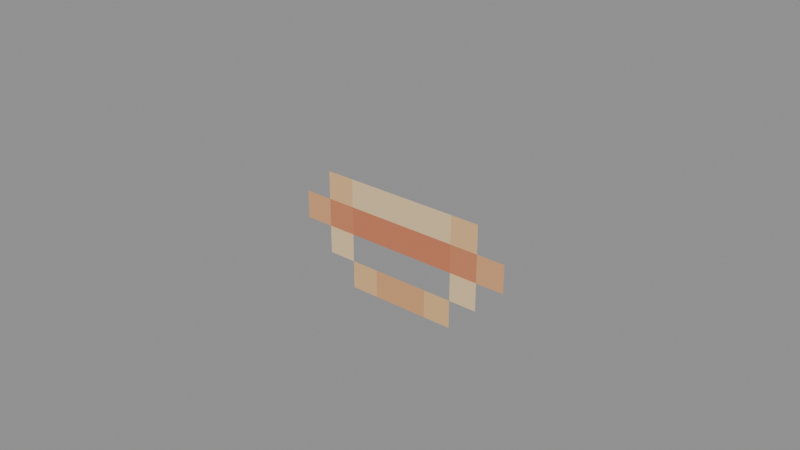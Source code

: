 # Source: Intelligent_Kweebec_Sapling_Models_Attachments_Cosmetics_Head_Mouth.blend  (saved by Blender 5.0.119; exported with 4.5.12 LTS)
import bpy
from mathutils import Matrix  # noqa: F401  (used for matrix-valued properties, if any)

bpy.ops.wm.read_factory_settings(use_empty=True)
scene = bpy.context.scene
scene.name = 'Scene'

# ---- collections
col_widgets = bpy.data.collections.new('Widgets'); scene.collection.children.link(col_widgets)
col_widgets.hide_viewport = True

# ---- images (referenced by path relative to the original .blend; pixels are not part of the script)
import os
ASSET_DIR = os.environ.get("B2B_ASSET_DIR", "")  # directory of the original .blend (textures are referenced by path, not embedded)
HERE = os.path.dirname(os.path.abspath(__file__))  # packed textures are extracted next to this script under _unpacked/

def load_image(name, relpath, width, height, colorspace="sRGB"):
    """Load a texture the original file referenced (path relative to the .blend, or extracted next to this script)."""
    p = next((c for c in (os.path.join(HERE, relpath), os.path.join(ASSET_DIR, relpath)) if relpath and os.path.exists(c)), "")
    if p:
        img = bpy.data.images.load(p, check_existing=True)
        img.name = name
    else:  # same state as the original file: an image datablock whose file is absent (Cycles renders it pink)
        img = bpy.data.images.new(name, width, height)
        img.source = "FILE"
        img.filepath = "//" + (relpath or name)
    img.colorspace_settings.name = colorspace
    return img
img_image_0 = load_image('Image_0', '_unpacked/Image_0.577877ba.png', 512, 64, 'sRGB')

# ---- materials (node trees are filled in below, after node groups)
mat_material_0 = bpy.data.materials.new('Material_0')

# ---- material node trees
mat_material_0.use_nodes = True; mat_material_0.node_tree.nodes.clear()
_N = mat_material_0.node_tree.nodes; _L = mat_material_0.node_tree.links
n0 = _N.new('ShaderNodeBsdfPrincipled'); n0.name = 'Principled BSDF'; n0.location = (10, 300)
n0.inputs[2].default_value = 1.0
n1 = _N.new('ShaderNodeOutputMaterial'); n1.name = 'Material Output'; n1.location = (300, 300)
n2 = _N.new('NodeFrame'); n2.name = 'Frame'; n2.location = (0, 0)
n2.label = 'Alpha Clip'
n2.width = 150
n3 = _N.new('ShaderNodeMath'); n3.name = 'Math'; n3.location = (-340, -20)
n3.operation = 'SUBTRACT'
n3.inputs[0].default_value = 1.0
n4 = _N.new('ShaderNodeMath'); n4.name = 'Math.001'; n4.location = (-540, -20)
n4.operation = 'LESS_THAN'
n4.inputs[1].default_value = 0.05
n5 = _N.new('ShaderNodeTexImage'); n5.name = 'Image Texture'; n5.location = (-840, 210)
n5.label = 'BASE COLOR'
n5.image = img_image_0
n5.interpolation = 'Closest'
n5.extension = 'EXTEND'
n3.parent = n2
n4.parent = n2
_L.new(n0.outputs[0], n1.inputs[0])
_L.new(n3.outputs[0], n0.inputs[4])
_L.new(n4.outputs[0], n3.inputs[1])
_L.new(n5.outputs[0], n0.inputs[0])
_L.new(n5.outputs[1], n4.inputs[0])
n1.is_active_output = True

# ---- meshes
me_mesh_0 = bpy.data.meshes.new('Mesh_0')
me_mesh_0.from_pydata([(-0.625, -6.25e-05, 0.25), (0.625, -6.25e-05, 0.25), (-0.625, -6.25e-05, -0.25), (0.625, -6.25e-05, -0.25)], [], [(0, 2, 1), (2, 3, 1)])
_uv = me_mesh_0.uv_layers.new(name='UVMap')
_uv.uv.foreach_set('vector', [0.0, 0.9844, 0.0, 0.8594, 0.03906, 0.9844, 0.0, 0.8594, 0.03906, 0.8594, 0.03906, 0.9844])
me_mesh_0.materials.append(mat_material_0)
me_mesh_0.update()
me_mesh_0.normals_split_custom_set([tuple(v) for v in zip(*[iter([0.0, -1.0, 0.0, 0.0, -1.0, 0.0, 0.0, -1.0, 0.0, 0.0, -1.0, 0.0, 0.0, -1.0, 0.0, 0.0, -1.0, 0.0])] * 3)])
me_plane = bpy.data.meshes.new('Plane')
me_plane.from_pydata([(-1.0, -6.123e-17, -1.0), (1.0, -6.123e-17, -1.0), (-1.0, 6.123e-17, 1.0), (1.0, 6.123e-17, 1.0)], [], [(0, 1, 3, 2)])
_uv = me_plane.uv_layers.new(name='UVMap')
_uv.uv.foreach_set('vector', [0.0, 0.0, 1.0, 0.0, 1.0, 1.0, 0.0, 1.0])
me_plane.update()
me_cube = bpy.data.meshes.new('Cube')
me_cube.from_pydata([(-0.625, -0.25, 6.252e-05), (-0.625, -0.25, 6.258e-05), (-0.625, 0.25, 6.252e-05), (-0.625, 0.25, 6.258e-05), (0.625, -0.25, 6.252e-05), (0.625, -0.25, 6.258e-05), (0.625, 0.25, 6.252e-05), (0.625, 0.25, 6.258e-05)], [], [(0, 1, 3, 2), (2, 3, 7, 6), (6, 7, 5, 4), (4, 5, 1, 0), (2, 6, 4, 0), (7, 3, 1, 5)])
_uv = me_cube.uv_layers.new(name='UVMap')
_uv.uv.foreach_set('vector', [0.375, 0.0, 0.625, 0.0, 0.625, 0.25, 0.375, 0.25, 0.375, 0.25, 0.625, 0.25, 0.625, 0.5, 0.375, 0.5, 0.375, 0.5, 0.625, 0.5, 0.625, 0.75, 0.375, 0.75, 0.375, 0.75, 0.625, 0.75, 0.625, 1.0, 0.375, 1.0, 0.125, 0.5, 0.375, 0.5, 0.375, 0.75, 0.125, 0.75, 0.625, 0.5, 0.875, 0.5, 0.875, 0.75, 0.625, 0.75])
me_cube.update()
arm_armature = bpy.data.armatures.new('Armature')  # bones are not reproduced

# ---- objects
ob_mouth_attachment = bpy.data.objects.new('Mouth-Attachment', arm_armature)
ob_mesh_0 = bpy.data.objects.new('Mesh_0', me_mesh_0)
ob_wgt_mouth_attachment = bpy.data.objects.new('WGT-Mouth-Attachment', me_plane)
ob_wgt_mouth = bpy.data.objects.new('WGT-Mouth', me_cube)

# ---- transforms, parenting, visibility, modifiers, constraints
ob_mouth_attachment.location = (0.0, -0.9375, 6.062)
ob_mouth_attachment.rotation_mode = 'QUATERNION'
ob_mouth_attachment.rotation_quaternion = (1.0, 0.0, 0.0, 0.0)
ob_mouth_attachment.show_in_front = True
ob_mesh_0.parent = ob_mouth_attachment
ob_mesh_0.location = (0.0, 0.0, 0.0)
ob_mesh_0.rotation_mode = 'QUATERNION'
ob_mesh_0.rotation_quaternion = (1.0, 0.0, 0.0, 0.0)
_vg = ob_mesh_0.vertex_groups.new(name='Mouth-Attachment')
_vg = ob_mesh_0.vertex_groups.new(name='Mouth')
_vg.add([0, 1, 2, 3], 1.0, 'REPLACE')
_m = ob_mesh_0.modifiers.new('Armature', 'ARMATURE')
_m.object = ob_mouth_attachment
ob_wgt_mouth_attachment.location = (0.0, 0.0, 0.0)
ob_wgt_mouth_attachment.hide_render = True
ob_wgt_mouth.location = (0.0, 0.0, 0.0)
ob_wgt_mouth.hide_render = True

# ---- collection membership
scene.collection.objects.link(ob_mouth_attachment)
scene.collection.objects.link(ob_mesh_0)
col_widgets.objects.link(ob_wgt_mouth_attachment)
col_widgets.objects.link(ob_wgt_mouth)

# ---- scene / render settings (as saved in the file)
scene.frame_start = 1; scene.frame_end = 250; scene.frame_set(1)
scene.render.engine = 'BLENDER_EEVEE_NEXT'
scene.render.bake_bias = 0.0
scene.render.bake_samples = 0
scene.cycles.sampling_pattern = 'TABULATED_SOBOL'
scene.eevee.use_volume_custom_range = False
bpy.context.view_layer.update()

# ---- added for rendering (the .blend has no active camera and no usable light): camera, sun + grey world if the file has none
cam_auto = bpy.data.cameras.new('AutoCamera')
cam_auto.lens = 50.0
cam_auto.sensor_width = 36.0
cam_auto.clip_end = 1000.0
ob_auto_camera = bpy.data.objects.new('AutoCamera', cam_auto)
scene.collection.objects.link(ob_auto_camera)
ob_auto_camera.location = (1.24562, -2.43231, 7.059)
ob_auto_camera.rotation_euler = (1.09748, -7.21219e-08, 0.694738)
scene.camera = ob_auto_camera
light_auto_sun = bpy.data.lights.new('AutoSun', 'SUN')
light_auto_sun.energy = 3.0
light_auto_sun.angle = 0.0523599
ob_auto_sun = bpy.data.objects.new('AutoSun', light_auto_sun)
scene.collection.objects.link(ob_auto_sun)
ob_auto_sun.rotation_euler = (0.872665, 0.174533, 0.523599)
if scene.world is None:
    world_auto = bpy.data.worlds.new('AutoWorld')
    world_auto.color = (0.3, 0.3, 0.3)
    scene.world = world_auto
bpy.context.view_layer.update()
